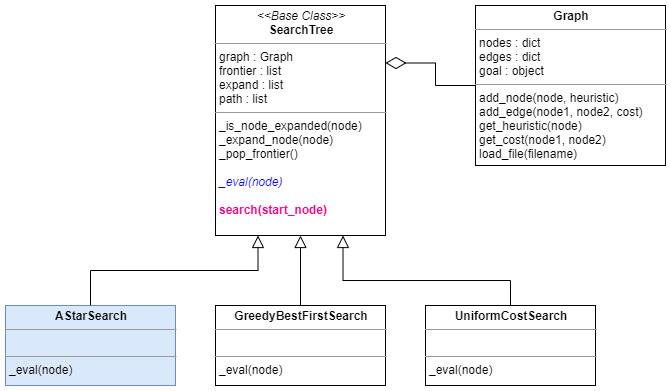

The diagram above was exported from draw.io. Its source (the exported page's mxGraphModel, read from the mxfile embedded in the PNG):
<mxGraphModel dx="693" dy="531" grid="1" gridSize="10" guides="1" tooltips="1" connect="1" arrows="1" fold="1" page="1" pageScale="1" pageWidth="850" pageHeight="1100" math="0" shadow="0">
  <root>
    <mxCell id="xrHXVMdXDYKOoYUKPpvW-0" />
    <mxCell id="xrHXVMdXDYKOoYUKPpvW-1" parent="xrHXVMdXDYKOoYUKPpvW-0" />
    <mxCell id="XSVJDg05DQTMrUNEiIe3-5" style="edgeStyle=orthogonalEdgeStyle;rounded=0;orthogonalLoop=1;jettySize=auto;html=1;endArrow=none;endFill=0;startArrow=diamondThin;startFill=0;targetPerimeterSpacing=0;sourcePerimeterSpacing=0;startSize=18;exitX=1;exitY=0.25;exitDx=0;exitDy=0;" parent="xrHXVMdXDYKOoYUKPpvW-1" source="tLtaSihFII2ke7NSFN5h-0" target="XSVJDg05DQTMrUNEiIe3-3" edge="1">
      <mxGeometry relative="1" as="geometry" />
    </mxCell>
    <mxCell id="tLtaSihFII2ke7NSFN5h-0" value="&lt;p style=&quot;margin: 0px ; margin-top: 4px ; text-align: center&quot;&gt;&lt;i&gt;&amp;lt;&amp;lt;Base Class&amp;gt;&amp;gt;&lt;/i&gt;&lt;br&gt;&lt;b&gt;SearchTree&lt;/b&gt;&lt;/p&gt;&lt;hr size=&quot;1&quot;&gt;&lt;p style=&quot;margin: 0px ; margin-left: 4px&quot;&gt;graph : Graph&lt;br&gt;&lt;/p&gt;&lt;p style=&quot;margin: 0px ; margin-left: 4px&quot;&gt;frontier : list&lt;/p&gt;&lt;p style=&quot;margin: 0px ; margin-left: 4px&quot;&gt;expand : list&lt;/p&gt;&lt;p style=&quot;margin: 0px ; margin-left: 4px&quot;&gt;path : list&lt;/p&gt;&lt;hr size=&quot;1&quot;&gt;&lt;p style=&quot;margin: 0px ; margin-left: 4px&quot;&gt;_is_node_expanded(node)&lt;br&gt;_expand_node(node)&lt;/p&gt;&lt;p style=&quot;margin: 0px ; margin-left: 4px&quot;&gt;_pop_frontier()&lt;/p&gt;&lt;p style=&quot;margin: 0px ; margin-left: 4px&quot;&gt;&lt;br&gt;&lt;/p&gt;&lt;p style=&quot;margin: 0px ; margin-left: 4px&quot;&gt;&lt;i&gt;&lt;font color=&quot;#0000ff&quot;&gt;_eval(node)&lt;/font&gt;&lt;/i&gt;&lt;/p&gt;&lt;p style=&quot;margin: 0px ; margin-left: 4px&quot;&gt;&lt;br&gt;&lt;/p&gt;&lt;p style=&quot;margin: 0px ; margin-left: 4px&quot;&gt;&lt;b&gt;&lt;font color=&quot;#ff0080&quot;&gt;search(start_node)&lt;/font&gt;&lt;/b&gt;&lt;/p&gt;&lt;p style=&quot;margin: 0px ; margin-left: 4px&quot;&gt;&lt;br&gt;&lt;/p&gt;" style="verticalAlign=top;align=left;overflow=fill;fontSize=12;fontFamily=Helvetica;html=1;rounded=0;shadow=0;comic=0;labelBackgroundColor=none;strokeWidth=1" parent="xrHXVMdXDYKOoYUKPpvW-1" vertex="1">
      <mxGeometry x="240" y="110" width="170" height="230" as="geometry" />
    </mxCell>
    <mxCell id="tLtaSihFII2ke7NSFN5h-1" value="&lt;p style=&quot;margin: 0px ; margin-top: 4px ; text-align: center&quot;&gt;&lt;b&gt;AStarSearch&lt;/b&gt;&lt;/p&gt;&lt;hr size=&quot;1&quot;&gt;&lt;p style=&quot;margin: 0px ; margin-left: 4px&quot;&gt;&amp;nbsp;&lt;br&gt;&lt;/p&gt;&lt;hr size=&quot;1&quot;&gt;&lt;p style=&quot;margin: 0px ; margin-left: 4px&quot;&gt;_eval(node)&lt;/p&gt;" style="verticalAlign=top;align=left;overflow=fill;fontSize=12;fontFamily=Helvetica;html=1;rounded=0;shadow=0;comic=0;labelBackgroundColor=none;strokeWidth=1;fillColor=#dae8fc;strokeColor=#6c8ebf;" parent="xrHXVMdXDYKOoYUKPpvW-1" vertex="1">
      <mxGeometry x="30" y="410" width="170" height="80" as="geometry" />
    </mxCell>
    <mxCell id="tLtaSihFII2ke7NSFN5h-2" value="&lt;p style=&quot;margin: 0px ; margin-top: 4px ; text-align: center&quot;&gt;&lt;b&gt;GreedyBestFirstSearch&lt;/b&gt;&lt;/p&gt;&lt;hr size=&quot;1&quot;&gt;&lt;p style=&quot;margin: 0px ; margin-left: 4px&quot;&gt;&amp;nbsp;&lt;br&gt;&lt;/p&gt;&lt;hr size=&quot;1&quot;&gt;&lt;p style=&quot;margin: 0px ; margin-left: 4px&quot;&gt;_eval(node)&lt;/p&gt;" style="verticalAlign=top;align=left;overflow=fill;fontSize=12;fontFamily=Helvetica;html=1;rounded=0;shadow=0;comic=0;labelBackgroundColor=none;strokeWidth=1" parent="xrHXVMdXDYKOoYUKPpvW-1" vertex="1">
      <mxGeometry x="240" y="410" width="170" height="80" as="geometry" />
    </mxCell>
    <mxCell id="tLtaSihFII2ke7NSFN5h-3" value="&lt;p style=&quot;margin: 0px ; margin-top: 4px ; text-align: center&quot;&gt;&lt;b&gt;UniformCostSearch&lt;/b&gt;&lt;/p&gt;&lt;hr size=&quot;1&quot;&gt;&lt;p style=&quot;margin: 0px ; margin-left: 4px&quot;&gt;&amp;nbsp;&lt;br&gt;&lt;/p&gt;&lt;hr size=&quot;1&quot;&gt;&lt;p style=&quot;margin: 0px ; margin-left: 4px&quot;&gt;_eval(node)&lt;/p&gt;" style="verticalAlign=top;align=left;overflow=fill;fontSize=12;fontFamily=Helvetica;html=1;rounded=0;shadow=0;comic=0;labelBackgroundColor=none;strokeWidth=1" parent="xrHXVMdXDYKOoYUKPpvW-1" vertex="1">
      <mxGeometry x="450" y="410" width="170" height="80" as="geometry" />
    </mxCell>
    <mxCell id="XSVJDg05DQTMrUNEiIe3-0" style="edgeStyle=orthogonalEdgeStyle;rounded=0;html=1;exitX=0.5;exitY=0;labelBackgroundColor=none;startFill=0;endArrow=block;endFill=0;endSize=10;fontFamily=Verdana;fontSize=10;exitDx=0;exitDy=0;entryX=0.25;entryY=1;entryDx=0;entryDy=0;" parent="xrHXVMdXDYKOoYUKPpvW-1" source="tLtaSihFII2ke7NSFN5h-1" target="tLtaSihFII2ke7NSFN5h-0" edge="1">
      <mxGeometry relative="1" as="geometry">
        <Array as="points">
          <mxPoint x="115" y="375" />
          <mxPoint x="283" y="375" />
        </Array>
        <mxPoint x="250" y="375" as="sourcePoint" />
        <mxPoint x="380" y="440" as="targetPoint" />
      </mxGeometry>
    </mxCell>
    <mxCell id="XSVJDg05DQTMrUNEiIe3-1" style="edgeStyle=orthogonalEdgeStyle;rounded=0;html=1;labelBackgroundColor=none;startFill=0;endArrow=block;endFill=0;endSize=10;fontFamily=Verdana;fontSize=10;entryX=0.5;entryY=1;entryDx=0;entryDy=0;" parent="xrHXVMdXDYKOoYUKPpvW-1" source="tLtaSihFII2ke7NSFN5h-2" target="tLtaSihFII2ke7NSFN5h-0" edge="1">
      <mxGeometry relative="1" as="geometry">
        <Array as="points" />
        <mxPoint x="280" y="450" as="sourcePoint" />
        <mxPoint x="447.5" y="370" as="targetPoint" />
      </mxGeometry>
    </mxCell>
    <mxCell id="XSVJDg05DQTMrUNEiIe3-2" style="edgeStyle=orthogonalEdgeStyle;rounded=0;html=1;labelBackgroundColor=none;startFill=0;endArrow=block;endFill=0;endSize=10;fontFamily=Verdana;fontSize=10;entryX=0.75;entryY=1;entryDx=0;entryDy=0;exitX=0.5;exitY=0;exitDx=0;exitDy=0;" parent="xrHXVMdXDYKOoYUKPpvW-1" source="tLtaSihFII2ke7NSFN5h-3" target="tLtaSihFII2ke7NSFN5h-0" edge="1">
      <mxGeometry relative="1" as="geometry">
        <Array as="points">
          <mxPoint x="535" y="385" />
          <mxPoint x="367" y="385" />
        </Array>
        <mxPoint x="124.99999999999989" y="430" as="sourcePoint" />
        <mxPoint x="292.5000000000001" y="350" as="targetPoint" />
      </mxGeometry>
    </mxCell>
    <mxCell id="XSVJDg05DQTMrUNEiIe3-3" value="&lt;p style=&quot;margin: 0px ; margin-top: 4px ; text-align: center&quot;&gt;&lt;b&gt;Graph&lt;/b&gt;&lt;/p&gt;&lt;hr size=&quot;1&quot;&gt;&lt;p style=&quot;margin: 0px ; margin-left: 4px&quot;&gt;nodes : dict&lt;br&gt;edges : dict&lt;/p&gt;&lt;p style=&quot;margin: 0px ; margin-left: 4px&quot;&gt;goal : object&lt;/p&gt;&lt;hr size=&quot;1&quot;&gt;&lt;p style=&quot;margin: 0px ; margin-left: 4px&quot;&gt;add_node(node, heuristic)&lt;/p&gt;&lt;p style=&quot;margin: 0px ; margin-left: 4px&quot;&gt;add_edge(node1, node2, cost)&lt;br&gt;get_heuristic(node)&lt;/p&gt;&lt;p style=&quot;margin: 0px ; margin-left: 4px&quot;&gt;get_cost(node1, node2)&lt;/p&gt;&lt;p style=&quot;margin: 0px ; margin-left: 4px&quot;&gt;load_file(filename)&lt;/p&gt;&lt;p style=&quot;margin: 0px ; margin-left: 4px&quot;&gt;&lt;br&gt;&lt;/p&gt;" style="verticalAlign=top;align=left;overflow=fill;fontSize=12;fontFamily=Helvetica;html=1;rounded=0;shadow=0;comic=0;labelBackgroundColor=none;strokeWidth=1" parent="xrHXVMdXDYKOoYUKPpvW-1" vertex="1">
      <mxGeometry x="500" y="110" width="190" height="160" as="geometry" />
    </mxCell>
  </root>
</mxGraphModel>